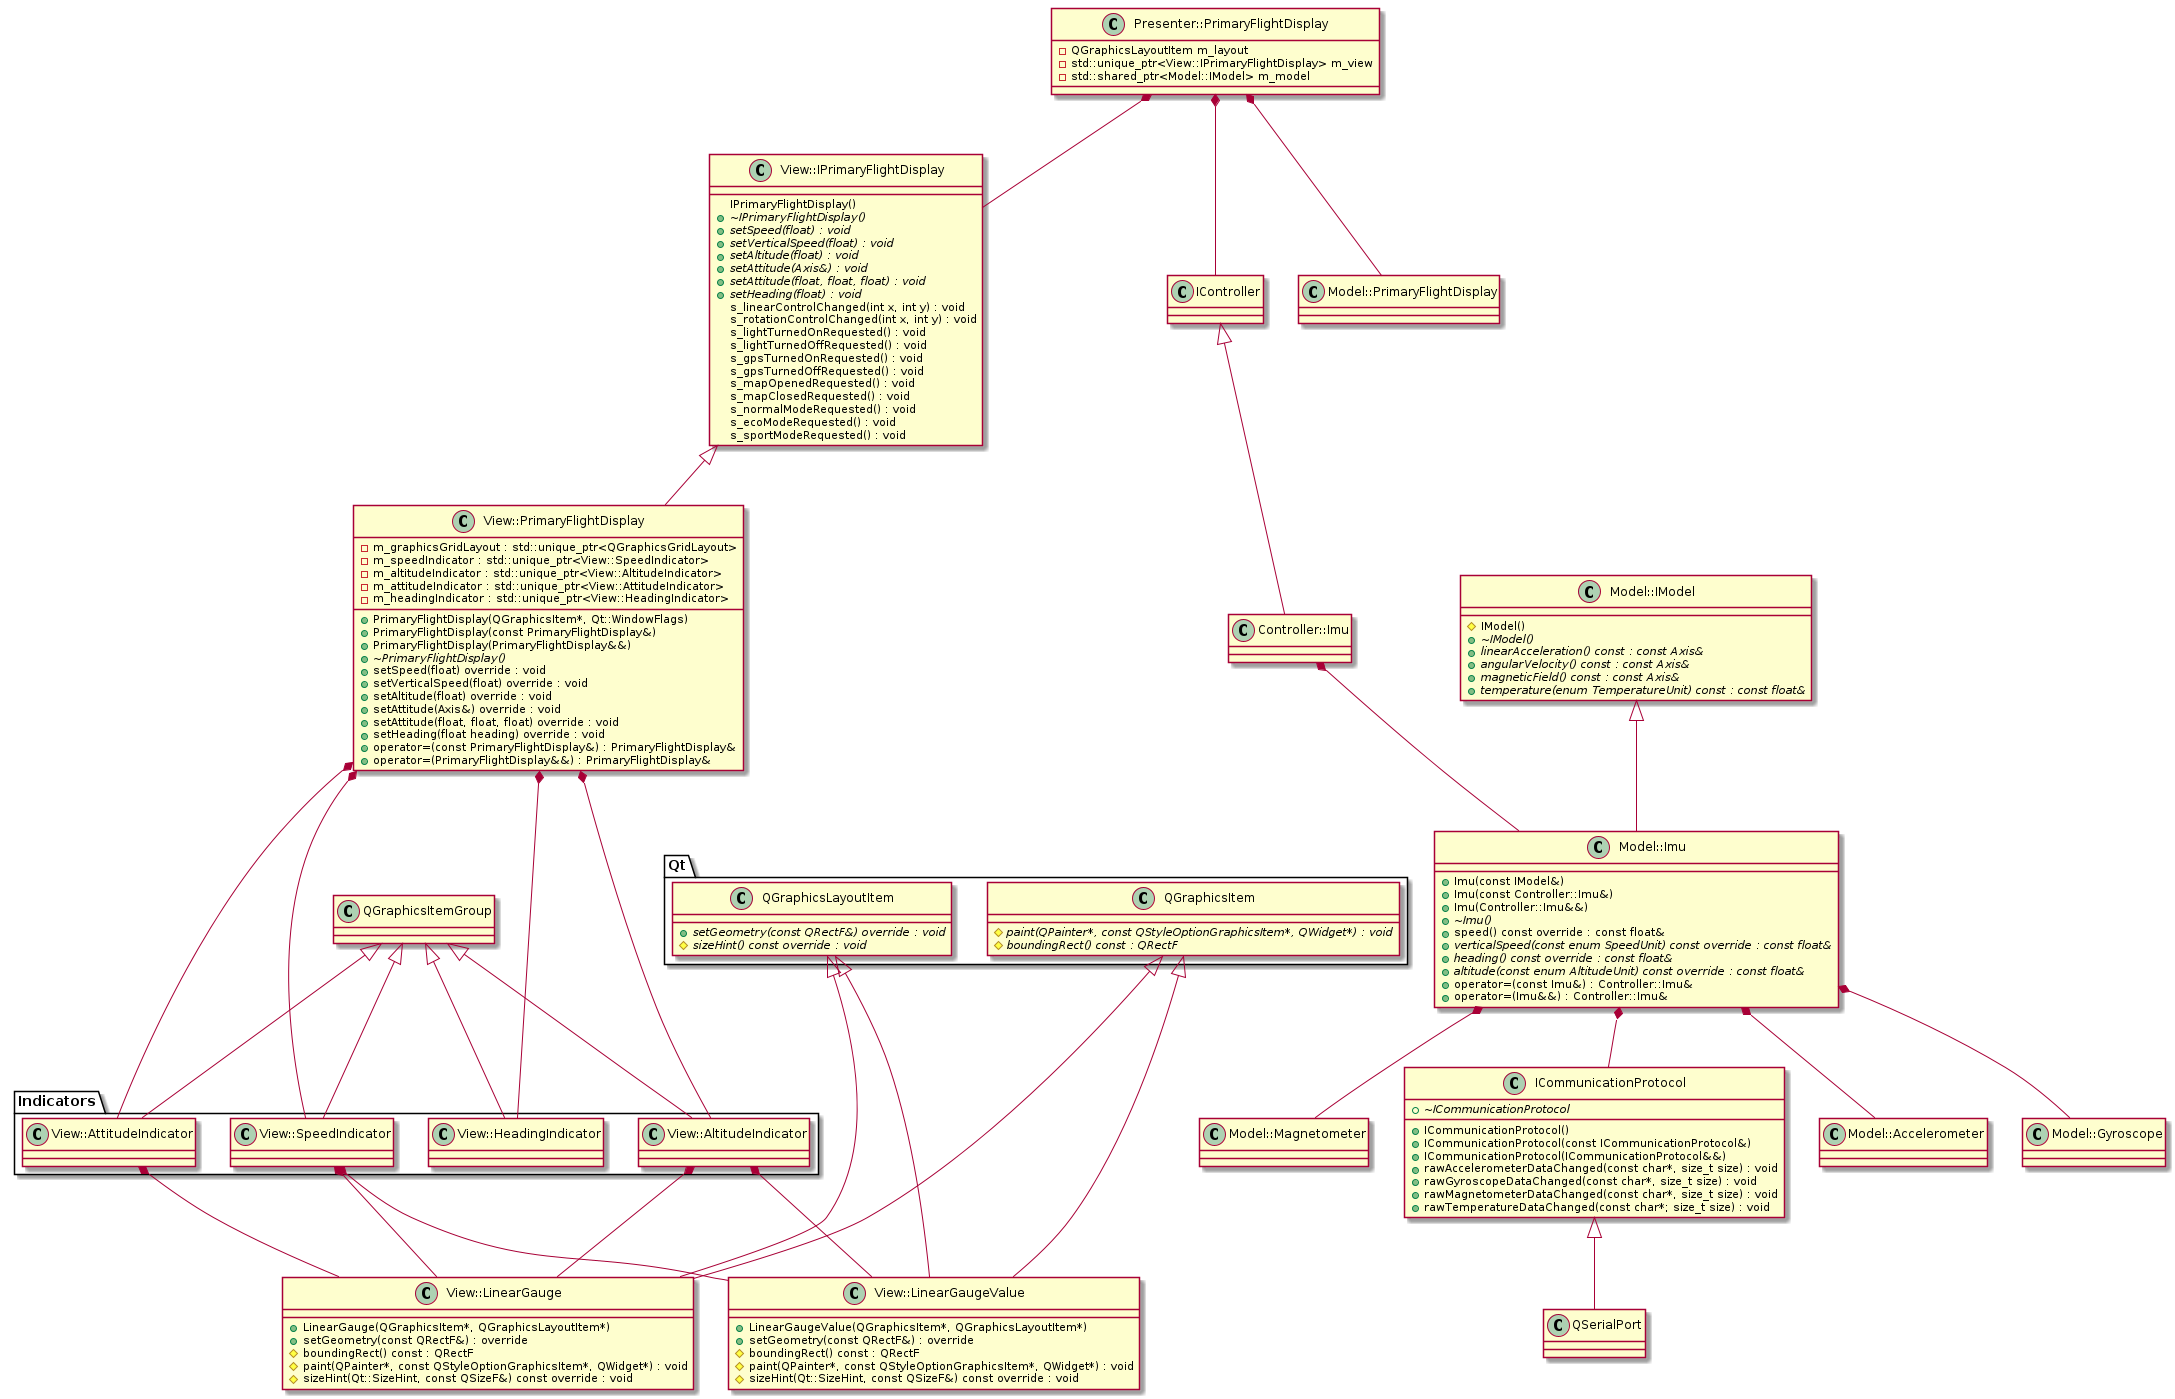

The diagram above was rendered by PlantUML. Its source (embedded in the PNG):
@startuml

package Qt {
    class QGraphicsItem {
        #{abstract}paint(QPainter*, const QStyleOptionGraphicsItem*, QWidget*) : void
        #{abstract}boundingRect() const : QRectF
    }

    class QGraphicsLayoutItem {
	+{abstract}setGeometry(const QRectF&) override : void
	#{abstract}sizeHint() const override : void
    }
}

class Presenter::PrimaryFlightDisplay {
    -QGraphicsLayoutItem m_layout
    -std::unique_ptr<View::IPrimaryFlightDisplay> m_view
    -std::shared_ptr<Model::IModel> m_model
}

class View::IPrimaryFlightDisplay {
    IPrimaryFlightDisplay()
    +{abstract} ~IPrimaryFlightDisplay()
    +{abstract} setSpeed(float) : void
    +{abstract} setVerticalSpeed(float) : void
    +{abstract} setAltitude(float) : void
    +{abstract} setAttitude(Axis&) : void
    +{abstract} setAttitude(float, float, float) : void
    +{abstract} setHeading(float) : void
    s_linearControlChanged(int x, int y) : void
    s_rotationControlChanged(int x, int y) : void
    s_lightTurnedOnRequested() : void
    s_lightTurnedOffRequested() : void
    s_gpsTurnedOnRequested() : void
    s_gpsTurnedOffRequested() : void
    s_mapOpenedRequested() : void
    s_mapClosedRequested() : void
    s_normalModeRequested() : void
    s_ecoModeRequested() : void
    s_sportModeRequested() : void
}

class View::PrimaryFlightDisplay {
    +PrimaryFlightDisplay(QGraphicsItem*, Qt::WindowFlags)
    +PrimaryFlightDisplay(const PrimaryFlightDisplay&)
    +PrimaryFlightDisplay(PrimaryFlightDisplay&&)
    +{abstract} ~PrimaryFlightDisplay()
    +setSpeed(float) override : void
    +setVerticalSpeed(float) override : void
    +setAltitude(float) override : void
    +setAttitude(Axis&) override : void
    +setAttitude(float, float, float) override : void
    +setHeading(float heading) override : void
    +operator=(const PrimaryFlightDisplay&) : PrimaryFlightDisplay&
    +operator=(PrimaryFlightDisplay&&) : PrimaryFlightDisplay&
   
    -m_graphicsGridLayout : std::unique_ptr<QGraphicsGridLayout>
    -m_speedIndicator : std::unique_ptr<View::SpeedIndicator> 
    -m_altitudeIndicator : std::unique_ptr<View::AltitudeIndicator> 
    -m_attitudeIndicator : std::unique_ptr<View::AttitudeIndicator> 
    -m_headingIndicator : std::unique_ptr<View::HeadingIndicator> 
}

class Model::IModel {
    #IModel()
    +{abstract} ~IModel()
    +{abstract} linearAcceleration() const : const Axis&
    +{abstract} angularVelocity() const : const Axis&
    +{abstract} magneticField() const : const Axis&
    +{abstract} temperature(enum TemperatureUnit) const : const float&
}

class Model::Imu {
    +Imu(const IModel&)
    +Imu(const Controller::Imu&)
    +Imu(Controller::Imu&&)
    +{abstract} ~Imu()
    +speed() const override : const float&
    +{abstract} verticalSpeed(const enum SpeedUnit) const override : const float&
    +{abstract} heading() const override : const float&
    +{abstract} altitude(const enum AltitudeUnit) const override : const float&
    +operator=(const Imu&) : Controller::Imu&
    +operator=(Imu&&) : Controller::Imu&
}

class ICommunicationProtocol {
    +ICommunicationProtocol()
    +ICommunicationProtocol(const ICommunicationProtocol&)
    +ICommunicationProtocol(ICommunicationProtocol&&)
    +{abstract} ~ICommunicationProtocol
    +rawAccelerometerDataChanged(const char*, size_t size) : void
    +rawGyroscopeDataChanged(const char*, size_t size) : void
    +rawMagnetometerDataChanged(const char*, size_t size) : void
    +rawTemperatureDataChanged(const char*; size_t size) : void
}

Model::Imu *-down- ICommunicationProtocol

class QSerialPort

ICommunicationProtocol <|-down- QSerialPort

package Indicators {
class View::SpeedIndicator {

}
class View::AltitudeIndicator {
}

class View::AttitudeIndicator {
}

class View::HeadingIndicator {
}
}

Presenter::PrimaryFlightDisplay *-down- IController
Presenter::PrimaryFlightDisplay *-down- Model::PrimaryFlightDisplay
Presenter::PrimaryFlightDisplay *-down- View::IPrimaryFlightDisplay

View::IPrimaryFlightDisplay  <|-down- View::PrimaryFlightDisplay
Model::IModel <|-down- Model::Imu

Model::Imu *-down- Model::Accelerometer
Model::Imu *-down- Model::Gyroscope
Model::Imu *-down- Model::Magnetometer

IController <|-down- Controller::Imu
Controller::Imu *-down- Model::Imu

View::PrimaryFlightDisplay *-down-- View::SpeedIndicator
View::PrimaryFlightDisplay *-down-- View::AltitudeIndicator
View::PrimaryFlightDisplay *-down-- View::AttitudeIndicator
View::PrimaryFlightDisplay *-down-- View::HeadingIndicator

QGraphicsItemGroup <|-down- View::SpeedIndicator
QGraphicsItemGroup <|-down- View::AltitudeIndicator
QGraphicsItemGroup <|-down- View::AttitudeIndicator
QGraphicsItemGroup <|-down- View::HeadingIndicator

class View::LinearGauge {
    +LinearGauge(QGraphicsItem*, QGraphicsLayoutItem*)
    +setGeometry(const QRectF&) : override
    #boundingRect() const : QRectF
    #paint(QPainter*, const QStyleOptionGraphicsItem*, QWidget*) : void
    #sizeHint(Qt::SizeHint, const QSizeF&) const override : void
}

class View::LinearGaugeValue {
    +LinearGaugeValue(QGraphicsItem*, QGraphicsLayoutItem*)
    +setGeometry(const QRectF&) : override
    #boundingRect() const : QRectF
    #paint(QPainter*, const QStyleOptionGraphicsItem*, QWidget*) : void
    #sizeHint(Qt::SizeHint, const QSizeF&) const override : void
}

QGraphicsItem <|--down- View::LinearGauge
QGraphicsLayoutItem <|--down- View::LinearGauge
QGraphicsItem <|--down- View::LinearGaugeValue
QGraphicsLayoutItem <|--down- View::LinearGaugeValue

View::SpeedIndicator *-down- View::LinearGauge
View::SpeedIndicator *-down- View::LinearGaugeValue
View::AltitudeIndicator *-down- View::LinearGauge
View::AltitudeIndicator *-down- View::LinearGaugeValue
View::AttitudeIndicator *-down- View::LinearGauge

@enduml